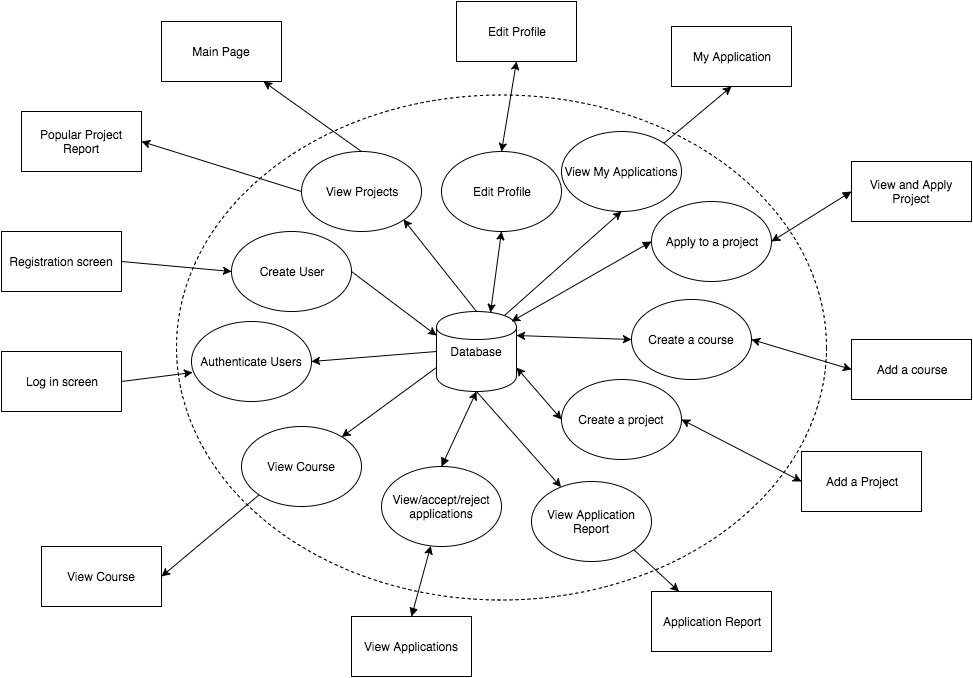

The diagram above was exported from draw.io. Its source (the exported page's mxGraphModel, read from the mxfile embedded in the PNG):
<mxGraphModel dx="790" dy="553" grid="1" gridSize="10" guides="1" tooltips="1" connect="1" arrows="1" fold="1" page="1" pageScale="1" pageWidth="850" pageHeight="1100" background="#ffffff" math="0" shadow="0">
  <root>
    <mxCell id="0" />
    <mxCell id="1" parent="0" />
    <mxCell id="20" value="" style="ellipse;whiteSpace=wrap;html=1;fillColor=none;dashed=1;" parent="1" vertex="1">
      <mxGeometry x="185" y="298" width="650" height="505" as="geometry" />
    </mxCell>
    <mxCell id="47" style="rounded=0;html=1;exitX=1;exitY=0.5;entryX=0.008;entryY=0.638;entryPerimeter=0;jettySize=auto;orthogonalLoop=1;" parent="1" source="2" target="45" edge="1">
      <mxGeometry relative="1" as="geometry" />
    </mxCell>
    <mxCell id="2" value="Log in screen" style="whiteSpace=wrap;html=1;" parent="1" vertex="1">
      <mxGeometry x="10" y="555" width="120" height="60" as="geometry" />
    </mxCell>
    <mxCell id="36" style="rounded=0;html=1;exitX=0;exitY=0.7;jettySize=auto;orthogonalLoop=1;" parent="1" source="6" target="33" edge="1">
      <mxGeometry relative="1" as="geometry" />
    </mxCell>
    <mxCell id="62" style="rounded=0;html=1;exitX=0.85;exitY=0.05;exitPerimeter=0;entryX=0.5;entryY=1;jettySize=auto;orthogonalLoop=1;" parent="1" source="6" target="60" edge="1">
      <mxGeometry relative="1" as="geometry" />
    </mxCell>
    <mxCell id="6" value="Database" style="shape=cylinder;whiteSpace=wrap;html=1;" parent="1" vertex="1">
      <mxGeometry x="445" y="515" width="80" height="80" as="geometry" />
    </mxCell>
    <mxCell id="52" style="rounded=0;html=1;exitX=1;exitY=0.5;entryX=0;entryY=0.5;jettySize=auto;orthogonalLoop=1;" parent="1" source="8" target="49" edge="1">
      <mxGeometry relative="1" as="geometry" />
    </mxCell>
    <mxCell id="8" value="Registration screen" style="whiteSpace=wrap;html=1;" parent="1" vertex="1">
      <mxGeometry x="10" y="435" width="120" height="60" as="geometry" />
    </mxCell>
    <mxCell id="9" value="Main Page" style="whiteSpace=wrap;html=1;" parent="1" vertex="1">
      <mxGeometry x="170" y="225" width="120" height="60" as="geometry" />
    </mxCell>
    <mxCell id="58" style="rounded=0;html=1;exitX=0.5;exitY=1;entryX=0.5;entryY=0;jettySize=auto;orthogonalLoop=1;startArrow=classic;startFill=1;" parent="1" source="10" target="55" edge="1">
      <mxGeometry relative="1" as="geometry" />
    </mxCell>
    <mxCell id="10" value="Edit Profile" style="whiteSpace=wrap;html=1;" parent="1" vertex="1">
      <mxGeometry x="465" y="205" width="120" height="60" as="geometry" />
    </mxCell>
    <mxCell id="11" value="My Application" style="whiteSpace=wrap;html=1;" parent="1" vertex="1">
      <mxGeometry x="680" y="230" width="120" height="60" as="geometry" />
    </mxCell>
    <mxCell id="44" style="rounded=0;html=1;exitX=0;exitY=0.5;entryX=1;entryY=0.5;jettySize=auto;orthogonalLoop=1;startArrow=block;startFill=1;" parent="1" source="12" target="41" edge="1">
      <mxGeometry relative="1" as="geometry" />
    </mxCell>
    <mxCell id="12" value="View and Apply Project" style="whiteSpace=wrap;html=1;" parent="1" vertex="1">
      <mxGeometry x="860" y="365" width="120" height="60" as="geometry" />
    </mxCell>
    <mxCell id="35" style="rounded=0;html=1;exitX=0;exitY=1;jettySize=auto;orthogonalLoop=1;entryX=1;entryY=0.5;" parent="1" source="33" target="13" edge="1">
      <mxGeometry relative="1" as="geometry">
        <mxPoint x="220" y="745" as="targetPoint" />
      </mxGeometry>
    </mxCell>
    <mxCell id="13" value="View Course" style="whiteSpace=wrap;html=1;" parent="1" vertex="1">
      <mxGeometry x="50" y="750" width="120" height="60" as="geometry" />
    </mxCell>
    <mxCell id="66" style="rounded=0;html=1;exitX=0.5;exitY=0;jettySize=auto;orthogonalLoop=1;startArrow=block;startFill=1;" parent="1" source="14" target="64" edge="1">
      <mxGeometry relative="1" as="geometry" />
    </mxCell>
    <mxCell id="14" value="View Applications" style="whiteSpace=wrap;html=1;" parent="1" vertex="1">
      <mxGeometry x="360" y="820" width="120" height="60" as="geometry" />
    </mxCell>
    <mxCell id="15" value="Popular Project Report" style="whiteSpace=wrap;html=1;" parent="1" vertex="1">
      <mxGeometry x="30" y="315" width="120" height="60" as="geometry" />
    </mxCell>
    <mxCell id="31" style="rounded=0;html=1;exitX=1;exitY=1;jettySize=auto;orthogonalLoop=1;" parent="1" source="29" target="16" edge="1">
      <mxGeometry relative="1" as="geometry">
        <mxPoint x="700" y="835" as="targetPoint" />
      </mxGeometry>
    </mxCell>
    <mxCell id="16" value="Application Report" style="whiteSpace=wrap;html=1;" parent="1" vertex="1">
      <mxGeometry x="660" y="795" width="120" height="60" as="geometry" />
    </mxCell>
    <mxCell id="25" style="rounded=0;html=1;exitX=0;exitY=0.5;entryX=1;entryY=0.5;jettySize=auto;orthogonalLoop=1;startArrow=classic;startFill=1;" parent="1" source="17" target="21" edge="1">
      <mxGeometry relative="1" as="geometry" />
    </mxCell>
    <mxCell id="17" value="Add a Project" style="whiteSpace=wrap;html=1;" parent="1" vertex="1">
      <mxGeometry x="810" y="655" width="120" height="60" as="geometry" />
    </mxCell>
    <mxCell id="19" value="Add a course" style="whiteSpace=wrap;html=1;" parent="1" vertex="1">
      <mxGeometry x="860" y="543" width="120" height="60" as="geometry" />
    </mxCell>
    <mxCell id="26" style="html=1;exitX=0;exitY=0.5;entryX=1;entryY=0.7;jettySize=auto;orthogonalLoop=1;rounded=0;startArrow=classic;startFill=1;" parent="1" source="21" target="6" edge="1">
      <mxGeometry relative="1" as="geometry" />
    </mxCell>
    <mxCell id="21" value="C&lt;span&gt;reate a project&lt;/span&gt;" style="ellipse;whiteSpace=wrap;html=1;fillColor=#ffffff;" parent="1" vertex="1">
      <mxGeometry x="570" y="583" width="120" height="80" as="geometry" />
    </mxCell>
    <mxCell id="24" value="" style="endArrow=classic;html=1;exitX=0;exitY=0.5;entryX=1;entryY=0.5;startArrow=classic;startFill=1;" parent="1" source="19" target="27" edge="1">
      <mxGeometry width="50" height="50" relative="1" as="geometry">
        <mxPoint x="-590" y="125" as="sourcePoint" />
        <mxPoint x="-540" y="75" as="targetPoint" />
      </mxGeometry>
    </mxCell>
    <mxCell id="27" value="Create a course" style="ellipse;whiteSpace=wrap;html=1;fillColor=#ffffff;" parent="1" vertex="1">
      <mxGeometry x="640" y="503" width="120" height="80" as="geometry" />
    </mxCell>
    <mxCell id="28" value="" style="endArrow=classic;html=1;entryX=1;entryY=0.3;exitX=0;exitY=0.5;startArrow=classic;startFill=1;" parent="1" source="27" target="6" edge="1">
      <mxGeometry width="50" height="50" relative="1" as="geometry">
        <mxPoint x="550" y="535" as="sourcePoint" />
        <mxPoint x="600" y="485" as="targetPoint" />
      </mxGeometry>
    </mxCell>
    <mxCell id="32" style="rounded=0;html=1;exitX=0.5;exitY=1;jettySize=auto;orthogonalLoop=1;" parent="1" source="6" target="29" edge="1">
      <mxGeometry relative="1" as="geometry" />
    </mxCell>
    <mxCell id="29" value="View Application Report" style="ellipse;whiteSpace=wrap;html=1;fillColor=#ffffff;" parent="1" vertex="1">
      <mxGeometry x="540" y="685" width="120" height="80" as="geometry" />
    </mxCell>
    <mxCell id="33" value="View Course" style="ellipse;whiteSpace=wrap;html=1;fillColor=#ffffff;" parent="1" vertex="1">
      <mxGeometry x="250" y="630" width="120" height="80" as="geometry" />
    </mxCell>
    <mxCell id="38" style="rounded=0;html=1;exitX=0;exitY=0.5;entryX=1;entryY=0.5;jettySize=auto;orthogonalLoop=1;" parent="1" source="37" target="15" edge="1">
      <mxGeometry relative="1" as="geometry" />
    </mxCell>
    <mxCell id="39" style="rounded=0;html=1;exitX=0.5;exitY=0;jettySize=auto;orthogonalLoop=1;entryX=1;entryY=1;" parent="1" source="6" target="37" edge="1">
      <mxGeometry relative="1" as="geometry">
        <mxPoint x="590" y="405" as="targetPoint" />
      </mxGeometry>
    </mxCell>
    <mxCell id="54" style="rounded=0;html=1;exitX=0.5;exitY=0;jettySize=auto;orthogonalLoop=1;" parent="1" source="37" target="9" edge="1">
      <mxGeometry relative="1" as="geometry">
        <mxPoint x="290" y="285" as="targetPoint" />
      </mxGeometry>
    </mxCell>
    <mxCell id="37" value="View Projects" style="ellipse;whiteSpace=wrap;html=1;fillColor=#ffffff;" parent="1" vertex="1">
      <mxGeometry x="310" y="355" width="120" height="80" as="geometry" />
    </mxCell>
    <mxCell id="43" style="html=1;exitX=0;exitY=0.5;jettySize=auto;orthogonalLoop=1;entryX=0.938;entryY=0.125;entryPerimeter=0;startArrow=block;startFill=1;" parent="1" source="41" target="6" edge="1">
      <mxGeometry relative="1" as="geometry">
        <mxPoint x="580" y="505" as="targetPoint" />
      </mxGeometry>
    </mxCell>
    <mxCell id="41" value="Apply to a project" style="ellipse;whiteSpace=wrap;html=1;fillColor=#ffffff;" parent="1" vertex="1">
      <mxGeometry x="660" y="405" width="120" height="80" as="geometry" />
    </mxCell>
    <mxCell id="48" style="rounded=0;html=1;exitX=0;exitY=0.5;jettySize=auto;orthogonalLoop=1;entryX=1;entryY=0.5;" parent="1" source="6" target="45" edge="1">
      <mxGeometry relative="1" as="geometry">
        <mxPoint x="340" y="590" as="targetPoint" />
      </mxGeometry>
    </mxCell>
    <mxCell id="45" value="Authenticate Users" style="ellipse;whiteSpace=wrap;html=1;fillColor=#ffffff;" parent="1" vertex="1">
      <mxGeometry x="200" y="525" width="120" height="80" as="geometry" />
    </mxCell>
    <mxCell id="51" style="rounded=0;html=1;exitX=1;exitY=0.5;jettySize=auto;orthogonalLoop=1;entryX=0;entryY=0.3;" parent="1" source="49" target="6" edge="1">
      <mxGeometry relative="1" as="geometry">
        <mxPoint x="440" y="535" as="targetPoint" />
      </mxGeometry>
    </mxCell>
    <mxCell id="49" value="Create User" style="ellipse;whiteSpace=wrap;html=1;fillColor=#ffffff;" parent="1" vertex="1">
      <mxGeometry x="240" y="435" width="120" height="80" as="geometry" />
    </mxCell>
    <mxCell id="59" style="rounded=0;html=1;exitX=0.5;exitY=1;entryX=0.675;entryY=0.013;entryPerimeter=0;jettySize=auto;orthogonalLoop=1;startArrow=classic;startFill=1;" parent="1" source="55" target="6" edge="1">
      <mxGeometry relative="1" as="geometry" />
    </mxCell>
    <mxCell id="55" value="Edit Profile" style="ellipse;whiteSpace=wrap;html=1;fillColor=#ffffff;" parent="1" vertex="1">
      <mxGeometry x="450" y="355" width="120" height="80" as="geometry" />
    </mxCell>
    <mxCell id="63" style="rounded=0;html=1;exitX=1;exitY=0;entryX=0.5;entryY=1;jettySize=auto;orthogonalLoop=1;" parent="1" source="60" target="11" edge="1">
      <mxGeometry relative="1" as="geometry" />
    </mxCell>
    <mxCell id="60" value="View My Applications" style="ellipse;whiteSpace=wrap;html=1;fillColor=#ffffff;" parent="1" vertex="1">
      <mxGeometry x="570" y="335" width="120" height="80" as="geometry" />
    </mxCell>
    <mxCell id="67" style="rounded=0;html=1;exitX=0.5;exitY=0;entryX=0.5;entryY=1;jettySize=auto;orthogonalLoop=1;startArrow=block;startFill=1;" parent="1" source="64" target="6" edge="1">
      <mxGeometry relative="1" as="geometry" />
    </mxCell>
    <mxCell id="64" value="View/accept/reject applications" style="ellipse;whiteSpace=wrap;html=1;fillColor=#ffffff;" parent="1" vertex="1">
      <mxGeometry x="390" y="670" width="120" height="80" as="geometry" />
    </mxCell>
  </root>
</mxGraphModel>